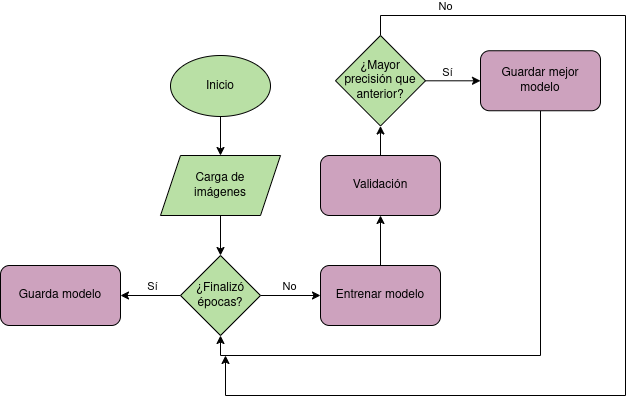

The diagram above was exported from draw.io. Its source (the exported page's mxGraphModel, read from the mxfile embedded in the PNG):
<mxGraphModel dx="866" dy="537" grid="1" gridSize="10" guides="1" tooltips="1" connect="1" arrows="1" fold="1" page="1" pageScale="1" pageWidth="850" pageHeight="1100" math="0" shadow="0">
  <root>
    <mxCell id="0" />
    <mxCell id="1" parent="0" />
    <mxCell id="Y6bzGGakjd62xL30oN73-4" value="" style="edgeStyle=orthogonalEdgeStyle;rounded=0;orthogonalLoop=1;jettySize=auto;html=1;" parent="1" source="Y6bzGGakjd62xL30oN73-1" target="Y6bzGGakjd62xL30oN73-3" edge="1">
      <mxGeometry relative="1" as="geometry" />
    </mxCell>
    <mxCell id="Y6bzGGakjd62xL30oN73-1" value="&lt;font style=&quot;color: rgb(0, 0, 0);&quot;&gt;Inicio&lt;/font&gt;" style="ellipse;whiteSpace=wrap;html=1;fillColor=#B9E0A5;strokeColor=#000000;" parent="1" vertex="1">
      <mxGeometry x="245" y="120" width="100" height="61" as="geometry" />
    </mxCell>
    <mxCell id="Y6bzGGakjd62xL30oN73-13" style="edgeStyle=orthogonalEdgeStyle;rounded=0;orthogonalLoop=1;jettySize=auto;html=1;entryX=0.5;entryY=0;entryDx=0;entryDy=0;" parent="1" source="Y6bzGGakjd62xL30oN73-3" target="Y6bzGGakjd62xL30oN73-7" edge="1">
      <mxGeometry relative="1" as="geometry" />
    </mxCell>
    <mxCell id="Y6bzGGakjd62xL30oN73-3" value="&lt;font style=&quot;color: rgb(0, 0, 0);&quot;&gt;Carga de&lt;/font&gt;&lt;div&gt;&lt;font style=&quot;color: rgb(0, 0, 0);&quot;&gt;imágenes&lt;/font&gt;&lt;/div&gt;" style="shape=parallelogram;perimeter=parallelogramPerimeter;whiteSpace=wrap;html=1;fixedSize=1;fillColor=#B9E0A5;strokeColor=#000000;" parent="1" vertex="1">
      <mxGeometry x="235" y="220" width="120" height="60" as="geometry" />
    </mxCell>
    <mxCell id="Y6bzGGakjd62xL30oN73-9" value="" style="edgeStyle=orthogonalEdgeStyle;rounded=0;orthogonalLoop=1;jettySize=auto;html=1;" parent="1" source="Y6bzGGakjd62xL30oN73-7" target="Y6bzGGakjd62xL30oN73-8" edge="1">
      <mxGeometry relative="1" as="geometry" />
    </mxCell>
    <mxCell id="Y6bzGGakjd62xL30oN73-27" value="Sí" style="edgeLabel;html=1;align=center;verticalAlign=middle;resizable=0;points=[];" parent="Y6bzGGakjd62xL30oN73-9" vertex="1" connectable="0">
      <mxGeometry x="0.0333" y="4" relative="1" as="geometry">
        <mxPoint x="2" y="-13" as="offset" />
      </mxGeometry>
    </mxCell>
    <mxCell id="Y6bzGGakjd62xL30oN73-12" value="" style="edgeStyle=orthogonalEdgeStyle;rounded=0;orthogonalLoop=1;jettySize=auto;html=1;" parent="1" source="Y6bzGGakjd62xL30oN73-7" target="Y6bzGGakjd62xL30oN73-11" edge="1">
      <mxGeometry relative="1" as="geometry" />
    </mxCell>
    <mxCell id="Y6bzGGakjd62xL30oN73-26" value="No" style="edgeLabel;html=1;align=center;verticalAlign=middle;resizable=0;points=[];" parent="Y6bzGGakjd62xL30oN73-12" vertex="1" connectable="0">
      <mxGeometry x="-0.0667" y="-4" relative="1" as="geometry">
        <mxPoint y="-13" as="offset" />
      </mxGeometry>
    </mxCell>
    <mxCell id="Y6bzGGakjd62xL30oN73-7" value="&lt;font style=&quot;color: rgb(0, 0, 0);&quot;&gt;¿Finalizó&lt;/font&gt;&lt;div&gt;&lt;font style=&quot;color: rgb(0, 0, 0);&quot;&gt;épocas?&lt;/font&gt;&lt;/div&gt;" style="rhombus;whiteSpace=wrap;html=1;fillColor=#B9E0A5;strokeColor=#000000;" parent="1" vertex="1">
      <mxGeometry x="255" y="320" width="80" height="80" as="geometry" />
    </mxCell>
    <mxCell id="Y6bzGGakjd62xL30oN73-8" value="&lt;font style=&quot;color: rgb(0, 0, 0);&quot;&gt;Guarda modelo&lt;/font&gt;" style="rounded=1;whiteSpace=wrap;html=1;fillColor=#CDA2BE;strokeColor=#000000;" parent="1" vertex="1">
      <mxGeometry x="75" y="330" width="120" height="60" as="geometry" />
    </mxCell>
    <mxCell id="mXg6D2Sg4rW_AdeE1E1F-1" style="edgeStyle=orthogonalEdgeStyle;rounded=0;orthogonalLoop=1;jettySize=auto;html=1;entryX=0.5;entryY=1;entryDx=0;entryDy=0;" parent="1" source="Y6bzGGakjd62xL30oN73-11" target="Y6bzGGakjd62xL30oN73-16" edge="1">
      <mxGeometry relative="1" as="geometry" />
    </mxCell>
    <mxCell id="Y6bzGGakjd62xL30oN73-11" value="&lt;font style=&quot;color: rgb(0, 0, 0);&quot;&gt;Entrenar modelo&lt;/font&gt;" style="rounded=1;whiteSpace=wrap;html=1;fillColor=#CDA2BE;strokeColor=#000000;" parent="1" vertex="1">
      <mxGeometry x="395" y="330" width="120" height="60" as="geometry" />
    </mxCell>
    <mxCell id="mXg6D2Sg4rW_AdeE1E1F-2" style="edgeStyle=orthogonalEdgeStyle;rounded=0;orthogonalLoop=1;jettySize=auto;html=1;entryX=0.5;entryY=1;entryDx=0;entryDy=0;" parent="1" source="Y6bzGGakjd62xL30oN73-16" target="Y6bzGGakjd62xL30oN73-18" edge="1">
      <mxGeometry relative="1" as="geometry" />
    </mxCell>
    <mxCell id="Y6bzGGakjd62xL30oN73-16" value="&lt;font style=&quot;color: rgb(0, 0, 0);&quot;&gt;Validación&lt;/font&gt;" style="rounded=1;whiteSpace=wrap;html=1;fillColor=#CDA2BE;strokeColor=#000000;" parent="1" vertex="1">
      <mxGeometry x="395" y="220" width="120" height="60" as="geometry" />
    </mxCell>
    <mxCell id="Y6bzGGakjd62xL30oN73-21" value="" style="edgeStyle=orthogonalEdgeStyle;rounded=0;orthogonalLoop=1;jettySize=auto;html=1;" parent="1" source="Y6bzGGakjd62xL30oN73-18" target="Y6bzGGakjd62xL30oN73-20" edge="1">
      <mxGeometry relative="1" as="geometry" />
    </mxCell>
    <mxCell id="Y6bzGGakjd62xL30oN73-22" value="Sí" style="edgeLabel;html=1;align=center;verticalAlign=middle;resizable=0;points=[];" parent="Y6bzGGakjd62xL30oN73-21" vertex="1" connectable="0">
      <mxGeometry x="-0.5622" y="-2" relative="1" as="geometry">
        <mxPoint x="10" y="-10" as="offset" />
      </mxGeometry>
    </mxCell>
    <mxCell id="Y6bzGGakjd62xL30oN73-24" style="edgeStyle=orthogonalEdgeStyle;rounded=0;orthogonalLoop=1;jettySize=auto;html=1;" parent="1" source="Y6bzGGakjd62xL30oN73-18" edge="1">
      <mxGeometry relative="1" as="geometry">
        <mxPoint x="300" y="420" as="targetPoint" />
        <Array as="points">
          <mxPoint x="455" y="80" />
          <mxPoint x="700" y="80" />
          <mxPoint x="700" y="460" />
          <mxPoint x="300" y="460" />
        </Array>
      </mxGeometry>
    </mxCell>
    <mxCell id="Y6bzGGakjd62xL30oN73-25" value="No" style="edgeLabel;html=1;align=center;verticalAlign=middle;resizable=0;points=[];" parent="Y6bzGGakjd62xL30oN73-24" vertex="1" connectable="0">
      <mxGeometry x="-0.8452" y="4" relative="1" as="geometry">
        <mxPoint y="-5" as="offset" />
      </mxGeometry>
    </mxCell>
    <mxCell id="Y6bzGGakjd62xL30oN73-18" value="&lt;font style=&quot;color: rgb(0, 0, 0);&quot;&gt;¿Mayor&lt;/font&gt;&lt;div&gt;&lt;font style=&quot;color: rgb(0, 0, 0);&quot;&gt;precisión que&lt;/font&gt;&lt;/div&gt;&lt;div&gt;&lt;font style=&quot;color: rgb(0, 0, 0);&quot;&gt;anterior?&lt;/font&gt;&lt;/div&gt;" style="rhombus;whiteSpace=wrap;html=1;fillColor=#B9E0A5;strokeColor=#000000;" parent="1" vertex="1">
      <mxGeometry x="410" y="100" width="90" height="90.5" as="geometry" />
    </mxCell>
    <mxCell id="Y6bzGGakjd62xL30oN73-23" style="edgeStyle=orthogonalEdgeStyle;rounded=0;orthogonalLoop=1;jettySize=auto;html=1;entryX=0.5;entryY=1;entryDx=0;entryDy=0;" parent="1" source="Y6bzGGakjd62xL30oN73-20" target="Y6bzGGakjd62xL30oN73-7" edge="1">
      <mxGeometry relative="1" as="geometry">
        <Array as="points">
          <mxPoint x="615" y="420" />
          <mxPoint x="295" y="420" />
        </Array>
      </mxGeometry>
    </mxCell>
    <mxCell id="Y6bzGGakjd62xL30oN73-20" value="&lt;font style=&quot;color: rgb(0, 0, 0);&quot;&gt;Guardar mejor&lt;/font&gt;&lt;div&gt;&lt;font style=&quot;color: rgb(0, 0, 0);&quot;&gt;modelo&lt;/font&gt;&lt;/div&gt;" style="rounded=1;whiteSpace=wrap;html=1;fillColor=#CDA2BE;strokeColor=#000000;" parent="1" vertex="1">
      <mxGeometry x="555" y="115.25" width="120" height="60" as="geometry" />
    </mxCell>
  </root>
</mxGraphModel>